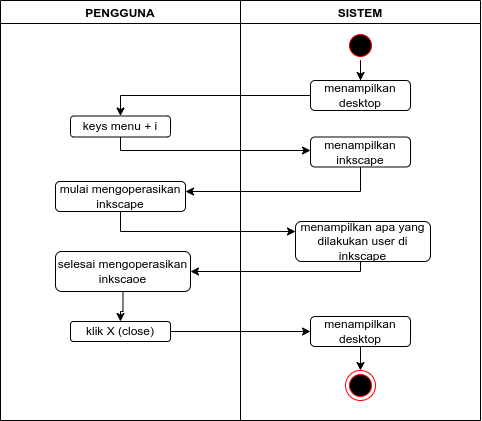

The diagram above was exported from draw.io. Its source (the exported page's mxGraphModel, read from the mxfile embedded in the PNG):
<mxGraphModel dx="723" dy="464" grid="1" gridSize="10" guides="1" tooltips="1" connect="1" arrows="1" fold="1" page="1" pageScale="1" pageWidth="850" pageHeight="1100" math="0" shadow="0">
  <root>
    <mxCell id="0" />
    <mxCell id="1" parent="0" />
    <mxCell id="nuAw6OqZeAHhA0_jqTLB-1" value="PENGGUNA" style="swimlane;" vertex="1" parent="1">
      <mxGeometry x="80" y="40" width="240" height="420" as="geometry" />
    </mxCell>
    <mxCell id="nuAw6OqZeAHhA0_jqTLB-2" value="keys menu + i" style="rounded=1;whiteSpace=wrap;html=1;" vertex="1" parent="nuAw6OqZeAHhA0_jqTLB-1">
      <mxGeometry x="70" y="115.5" width="100" height="21" as="geometry" />
    </mxCell>
    <mxCell id="nuAw6OqZeAHhA0_jqTLB-3" value="mulai mengoperasikan inkscape" style="rounded=1;whiteSpace=wrap;html=1;" vertex="1" parent="nuAw6OqZeAHhA0_jqTLB-1">
      <mxGeometry x="55" y="181" width="130" height="30" as="geometry" />
    </mxCell>
    <mxCell id="nuAw6OqZeAHhA0_jqTLB-4" value="selesai mengoperasikan inkscaoe" style="rounded=1;whiteSpace=wrap;html=1;" vertex="1" parent="nuAw6OqZeAHhA0_jqTLB-1">
      <mxGeometry x="55" y="251" width="135" height="40" as="geometry" />
    </mxCell>
    <mxCell id="nuAw6OqZeAHhA0_jqTLB-5" value="klik X (close)" style="rounded=1;whiteSpace=wrap;html=1;" vertex="1" parent="nuAw6OqZeAHhA0_jqTLB-1">
      <mxGeometry x="70" y="321" width="100" height="20" as="geometry" />
    </mxCell>
    <mxCell id="nuAw6OqZeAHhA0_jqTLB-6" value="" style="edgeStyle=orthogonalEdgeStyle;rounded=0;orthogonalLoop=1;jettySize=auto;html=1;" edge="1" parent="nuAw6OqZeAHhA0_jqTLB-1" source="nuAw6OqZeAHhA0_jqTLB-4" target="nuAw6OqZeAHhA0_jqTLB-5">
      <mxGeometry relative="1" as="geometry" />
    </mxCell>
    <mxCell id="nuAw6OqZeAHhA0_jqTLB-7" value="SISTEM" style="swimlane;" vertex="1" parent="1">
      <mxGeometry x="320" y="40" width="240" height="420" as="geometry" />
    </mxCell>
    <mxCell id="nuAw6OqZeAHhA0_jqTLB-8" value="menampilkan inkscape" style="rounded=1;whiteSpace=wrap;html=1;" vertex="1" parent="nuAw6OqZeAHhA0_jqTLB-7">
      <mxGeometry x="70" y="136.5" width="100" height="30" as="geometry" />
    </mxCell>
    <mxCell id="nuAw6OqZeAHhA0_jqTLB-9" value="menampilkan apa yang dilakukan user di inkscape" style="rounded=1;whiteSpace=wrap;html=1;" vertex="1" parent="nuAw6OqZeAHhA0_jqTLB-7">
      <mxGeometry x="55" y="221" width="135" height="40" as="geometry" />
    </mxCell>
    <mxCell id="nuAw6OqZeAHhA0_jqTLB-10" value="" style="edgeStyle=orthogonalEdgeStyle;rounded=0;orthogonalLoop=1;jettySize=auto;html=1;" edge="1" parent="nuAw6OqZeAHhA0_jqTLB-7" source="nuAw6OqZeAHhA0_jqTLB-11" target="nuAw6OqZeAHhA0_jqTLB-15">
      <mxGeometry relative="1" as="geometry" />
    </mxCell>
    <mxCell id="nuAw6OqZeAHhA0_jqTLB-11" value="menampilkan desktop" style="rounded=1;whiteSpace=wrap;html=1;" vertex="1" parent="nuAw6OqZeAHhA0_jqTLB-7">
      <mxGeometry x="70" y="316" width="100" height="30" as="geometry" />
    </mxCell>
    <mxCell id="nuAw6OqZeAHhA0_jqTLB-12" value="" style="edgeStyle=orthogonalEdgeStyle;rounded=0;orthogonalLoop=1;jettySize=auto;html=1;" edge="1" parent="nuAw6OqZeAHhA0_jqTLB-7" source="nuAw6OqZeAHhA0_jqTLB-13" target="nuAw6OqZeAHhA0_jqTLB-14">
      <mxGeometry relative="1" as="geometry" />
    </mxCell>
    <mxCell id="nuAw6OqZeAHhA0_jqTLB-13" value="" style="ellipse;html=1;shape=startState;fillColor=#000000;strokeColor=#ff0000;" vertex="1" parent="nuAw6OqZeAHhA0_jqTLB-7">
      <mxGeometry x="105" y="30" width="30" height="30" as="geometry" />
    </mxCell>
    <mxCell id="nuAw6OqZeAHhA0_jqTLB-14" value="menampilkan desktop" style="rounded=1;whiteSpace=wrap;html=1;" vertex="1" parent="nuAw6OqZeAHhA0_jqTLB-7">
      <mxGeometry x="70" y="80" width="100" height="30" as="geometry" />
    </mxCell>
    <mxCell id="nuAw6OqZeAHhA0_jqTLB-15" value="" style="ellipse;html=1;shape=endState;fillColor=#000000;strokeColor=#ff0000;" vertex="1" parent="nuAw6OqZeAHhA0_jqTLB-7">
      <mxGeometry x="105" y="370" width="30" height="30" as="geometry" />
    </mxCell>
    <mxCell id="nuAw6OqZeAHhA0_jqTLB-16" value="" style="edgeStyle=orthogonalEdgeStyle;rounded=0;orthogonalLoop=1;jettySize=auto;html=1;" edge="1" parent="1" source="nuAw6OqZeAHhA0_jqTLB-2" target="nuAw6OqZeAHhA0_jqTLB-8">
      <mxGeometry relative="1" as="geometry">
        <Array as="points">
          <mxPoint x="200" y="190" />
        </Array>
      </mxGeometry>
    </mxCell>
    <mxCell id="nuAw6OqZeAHhA0_jqTLB-17" value="" style="edgeStyle=orthogonalEdgeStyle;rounded=0;orthogonalLoop=1;jettySize=auto;html=1;" edge="1" parent="1" source="nuAw6OqZeAHhA0_jqTLB-8" target="nuAw6OqZeAHhA0_jqTLB-3">
      <mxGeometry relative="1" as="geometry">
        <Array as="points">
          <mxPoint x="440" y="231" />
        </Array>
      </mxGeometry>
    </mxCell>
    <mxCell id="nuAw6OqZeAHhA0_jqTLB-18" value="" style="edgeStyle=orthogonalEdgeStyle;rounded=0;orthogonalLoop=1;jettySize=auto;html=1;" edge="1" parent="1" source="nuAw6OqZeAHhA0_jqTLB-3" target="nuAw6OqZeAHhA0_jqTLB-9">
      <mxGeometry relative="1" as="geometry">
        <Array as="points">
          <mxPoint x="200" y="271" />
        </Array>
      </mxGeometry>
    </mxCell>
    <mxCell id="nuAw6OqZeAHhA0_jqTLB-19" value="" style="edgeStyle=orthogonalEdgeStyle;rounded=0;orthogonalLoop=1;jettySize=auto;html=1;" edge="1" parent="1" source="nuAw6OqZeAHhA0_jqTLB-9" target="nuAw6OqZeAHhA0_jqTLB-4">
      <mxGeometry relative="1" as="geometry">
        <Array as="points">
          <mxPoint x="440" y="311" />
        </Array>
      </mxGeometry>
    </mxCell>
    <mxCell id="nuAw6OqZeAHhA0_jqTLB-20" value="" style="edgeStyle=orthogonalEdgeStyle;rounded=0;orthogonalLoop=1;jettySize=auto;html=1;" edge="1" parent="1" source="nuAw6OqZeAHhA0_jqTLB-5" target="nuAw6OqZeAHhA0_jqTLB-11">
      <mxGeometry relative="1" as="geometry" />
    </mxCell>
    <mxCell id="nuAw6OqZeAHhA0_jqTLB-21" style="edgeStyle=orthogonalEdgeStyle;rounded=0;orthogonalLoop=1;jettySize=auto;html=1;" edge="1" parent="1" source="nuAw6OqZeAHhA0_jqTLB-14" target="nuAw6OqZeAHhA0_jqTLB-2">
      <mxGeometry relative="1" as="geometry" />
    </mxCell>
  </root>
</mxGraphModel>